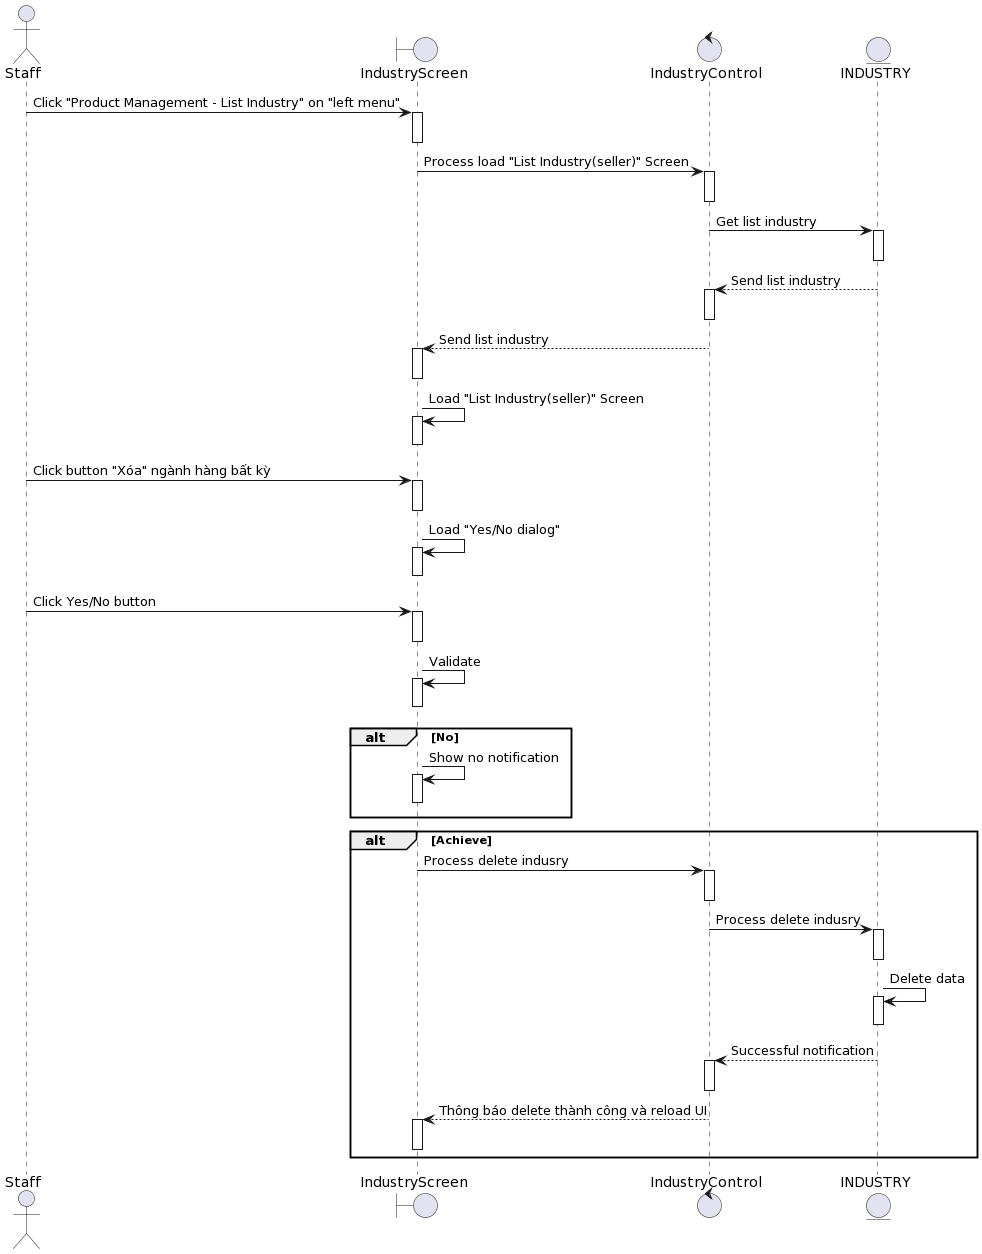

The diagram above was rendered by PlantUML. Its source (embedded in the PNG):
@startuml
actor Staff

boundary IndustryScreen
control IndustryControl 
entity INDUSTRY

Staff-> IndustryScreen++: Click "Product Management - List Industry" on "left menu"
deactivate IndustryScreen


IndustryScreen-> IndustryControl ++: Process load "List Industry(seller)" Screen
deactivate IndustryControl 

IndustryControl -> INDUSTRY++: Get list industry
deactivate INDUSTRY

INDUSTRY--> IndustryControl ++: Send list industry
deactivate IndustryControl 

IndustryControl --> IndustryScreen++: Send list industry
deactivate IndustryScreen

IndustryScreen-> IndustryScreen++: Load "List Industry(seller)" Screen
deactivate IndustryScreen

Staff-> IndustryScreen++ : Click button "Xóa" ngành hàng bất kỳ
deactivate IndustryScreen

IndustryScreen-> IndustryScreen++: Load "Yes/No dialog"
deactivate IndustryScreen

Staff-> IndustryScreen++: Click Yes/No button
deactivate IndustryScreen

IndustryScreen-> IndustryScreen++: Validate
deactivate IndustryScreen


alt No
    IndustryScreen-> IndustryScreen++: Show no notification
deactivate IndustryScreen
end

alt Achieve

    IndustryScreen-> IndustryControl ++: Process delete indusry 

deactivate IndustryControl 
    IndustryControl -> INDUSTRY++:Process delete indusry 

deactivate INDUSTRY

    INDUSTRY-> INDUSTRY++: Delete data
deactivate INDUSTRY

     INDUSTRY--> IndustryControl ++: Successful notification
deactivate IndustryControl 
    IndustryControl --> IndustryScreen++: Thông báo delete thành công và reload UI
deactivate IndustryScreen

end
@enduml